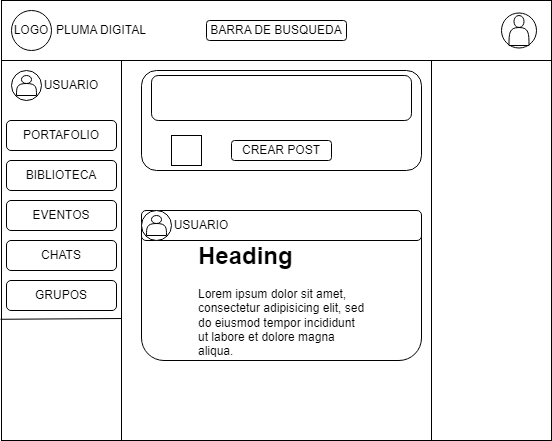

The diagram above was exported from draw.io. Its source (the exported page's mxGraphModel, read from the mxfile embedded in the PNG):
<mxGraphModel dx="1236" dy="522" grid="1" gridSize="10" guides="1" tooltips="1" connect="1" arrows="1" fold="1" page="1" pageScale="1" pageWidth="827" pageHeight="1169" math="0" shadow="0">
  <root>
    <mxCell id="0" />
    <mxCell id="1" parent="0" />
    <mxCell id="YEicsJwprav1EKJKl2DL-1" value="" style="rounded=0;whiteSpace=wrap;html=1;" vertex="1" parent="1">
      <mxGeometry x="120" y="150" width="550" height="440" as="geometry" />
    </mxCell>
    <mxCell id="YEicsJwprav1EKJKl2DL-2" value="" style="rounded=0;whiteSpace=wrap;html=1;" vertex="1" parent="1">
      <mxGeometry x="120" y="150" width="550" height="60" as="geometry" />
    </mxCell>
    <mxCell id="YEicsJwprav1EKJKl2DL-3" value="LOGO" style="ellipse;whiteSpace=wrap;html=1;aspect=fixed;" vertex="1" parent="1">
      <mxGeometry x="130" y="160" width="40" height="40" as="geometry" />
    </mxCell>
    <mxCell id="YEicsJwprav1EKJKl2DL-4" value="PLUMA DIGITAL" style="text;html=1;align=center;verticalAlign=middle;whiteSpace=wrap;rounded=0;" vertex="1" parent="1">
      <mxGeometry x="170" y="165" width="100" height="30" as="geometry" />
    </mxCell>
    <mxCell id="YEicsJwprav1EKJKl2DL-5" value="BARRA DE BUSQUEDA" style="rounded=1;whiteSpace=wrap;html=1;" vertex="1" parent="1">
      <mxGeometry x="325" y="170" width="140" height="20" as="geometry" />
    </mxCell>
    <mxCell id="YEicsJwprav1EKJKl2DL-6" value="" style="ellipse;whiteSpace=wrap;html=1;aspect=fixed;" vertex="1" parent="1">
      <mxGeometry x="620" y="162.5" width="35" height="35" as="geometry" />
    </mxCell>
    <mxCell id="YEicsJwprav1EKJKl2DL-7" value="" style="shape=actor;whiteSpace=wrap;html=1;" vertex="1" parent="1">
      <mxGeometry x="627.5" y="165" width="20" height="30" as="geometry" />
    </mxCell>
    <mxCell id="YEicsJwprav1EKJKl2DL-8" value="" style="rounded=0;whiteSpace=wrap;html=1;" vertex="1" parent="1">
      <mxGeometry x="120" y="210" width="120" height="380" as="geometry" />
    </mxCell>
    <mxCell id="YEicsJwprav1EKJKl2DL-9" value="" style="rounded=0;whiteSpace=wrap;html=1;" vertex="1" parent="1">
      <mxGeometry x="550" y="210" width="120" height="380" as="geometry" />
    </mxCell>
    <mxCell id="YEicsJwprav1EKJKl2DL-10" value="" style="ellipse;whiteSpace=wrap;html=1;aspect=fixed;" vertex="1" parent="1">
      <mxGeometry x="130" y="220" width="30" height="30" as="geometry" />
    </mxCell>
    <mxCell id="YEicsJwprav1EKJKl2DL-11" value="" style="shape=actor;whiteSpace=wrap;html=1;" vertex="1" parent="1">
      <mxGeometry x="135" y="225" width="20" height="20" as="geometry" />
    </mxCell>
    <mxCell id="YEicsJwprav1EKJKl2DL-12" value="USUARIO" style="text;html=1;align=center;verticalAlign=middle;whiteSpace=wrap;rounded=0;" vertex="1" parent="1">
      <mxGeometry x="160" y="220" width="60" height="30" as="geometry" />
    </mxCell>
    <mxCell id="YEicsJwprav1EKJKl2DL-13" value="PORTAFOLIO" style="rounded=1;whiteSpace=wrap;html=1;" vertex="1" parent="1">
      <mxGeometry x="125" y="270" width="110" height="30" as="geometry" />
    </mxCell>
    <mxCell id="YEicsJwprav1EKJKl2DL-14" value="BIBLIOTECA" style="rounded=1;whiteSpace=wrap;html=1;" vertex="1" parent="1">
      <mxGeometry x="125" y="310" width="110" height="30" as="geometry" />
    </mxCell>
    <mxCell id="YEicsJwprav1EKJKl2DL-15" value="EVENTOS" style="rounded=1;whiteSpace=wrap;html=1;" vertex="1" parent="1">
      <mxGeometry x="125" y="350" width="110" height="30" as="geometry" />
    </mxCell>
    <mxCell id="YEicsJwprav1EKJKl2DL-16" value="CHATS" style="rounded=1;whiteSpace=wrap;html=1;" vertex="1" parent="1">
      <mxGeometry x="125" y="390" width="110" height="30" as="geometry" />
    </mxCell>
    <mxCell id="YEicsJwprav1EKJKl2DL-17" value="GRUPOS" style="rounded=1;whiteSpace=wrap;html=1;" vertex="1" parent="1">
      <mxGeometry x="125" y="430" width="110" height="30" as="geometry" />
    </mxCell>
    <mxCell id="YEicsJwprav1EKJKl2DL-18" value="" style="rounded=1;whiteSpace=wrap;html=1;" vertex="1" parent="1">
      <mxGeometry x="260" y="220" width="280" height="100" as="geometry" />
    </mxCell>
    <mxCell id="YEicsJwprav1EKJKl2DL-19" value="CREAR POST" style="rounded=1;whiteSpace=wrap;html=1;" vertex="1" parent="1">
      <mxGeometry x="350" y="290" width="100" height="20" as="geometry" />
    </mxCell>
    <mxCell id="YEicsJwprav1EKJKl2DL-20" value="" style="whiteSpace=wrap;html=1;aspect=fixed;" vertex="1" parent="1">
      <mxGeometry x="290" y="285" width="30" height="30" as="geometry" />
    </mxCell>
    <mxCell id="YEicsJwprav1EKJKl2DL-21" value="" style="rounded=1;whiteSpace=wrap;html=1;" vertex="1" parent="1">
      <mxGeometry x="270" y="225" width="260" height="45" as="geometry" />
    </mxCell>
    <mxCell id="YEicsJwprav1EKJKl2DL-22" value="" style="rounded=1;whiteSpace=wrap;html=1;" vertex="1" parent="1">
      <mxGeometry x="260" y="360" width="280" height="150" as="geometry" />
    </mxCell>
    <mxCell id="YEicsJwprav1EKJKl2DL-23" value="" style="rounded=1;whiteSpace=wrap;html=1;" vertex="1" parent="1">
      <mxGeometry x="260" y="360" width="280" height="30" as="geometry" />
    </mxCell>
    <mxCell id="YEicsJwprav1EKJKl2DL-24" value="" style="ellipse;whiteSpace=wrap;html=1;aspect=fixed;" vertex="1" parent="1">
      <mxGeometry x="260" y="360" width="30" height="30" as="geometry" />
    </mxCell>
    <mxCell id="YEicsJwprav1EKJKl2DL-25" value="" style="shape=actor;whiteSpace=wrap;html=1;" vertex="1" parent="1">
      <mxGeometry x="265" y="365" width="20" height="20" as="geometry" />
    </mxCell>
    <mxCell id="YEicsJwprav1EKJKl2DL-26" value="USUARIO" style="text;html=1;align=center;verticalAlign=middle;whiteSpace=wrap;rounded=0;" vertex="1" parent="1">
      <mxGeometry x="290" y="360" width="60" height="30" as="geometry" />
    </mxCell>
    <mxCell id="YEicsJwprav1EKJKl2DL-27" value="&lt;h1 style=&quot;margin-top: 0px;&quot;&gt;Heading&lt;/h1&gt;&lt;p&gt;Lorem ipsum dolor sit amet, consectetur adipisicing elit, sed do eiusmod tempor incididunt ut labore et dolore magna aliqua.&lt;/p&gt;" style="text;html=1;whiteSpace=wrap;overflow=hidden;rounded=0;" vertex="1" parent="1">
      <mxGeometry x="315" y="385" width="170" height="125" as="geometry" />
    </mxCell>
    <mxCell id="YEicsJwprav1EKJKl2DL-29" value="" style="endArrow=none;html=1;rounded=0;exitX=-0.008;exitY=0.681;exitDx=0;exitDy=0;exitPerimeter=0;entryX=0.999;entryY=0.679;entryDx=0;entryDy=0;entryPerimeter=0;" edge="1" parent="1" source="YEicsJwprav1EKJKl2DL-8" target="YEicsJwprav1EKJKl2DL-8">
      <mxGeometry width="50" height="50" relative="1" as="geometry">
        <mxPoint x="120" y="467" as="sourcePoint" />
        <mxPoint x="241" y="470" as="targetPoint" />
      </mxGeometry>
    </mxCell>
  </root>
</mxGraphModel>